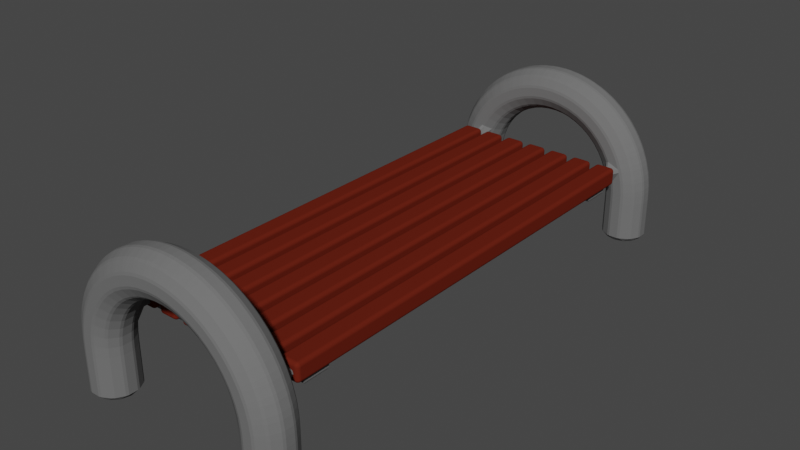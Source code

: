 # Source: Bench.blend  (saved by Blender 2.90.8; exported with 4.5.12 LTS)
import bpy
from mathutils import Matrix  # noqa: F401  (used for matrix-valued properties, if any)

bpy.ops.wm.read_factory_settings(use_empty=True)
scene = bpy.context.scene
scene.name = 'Scene'

# ---- collections
col_collection = bpy.data.collections.new('Collection'); scene.collection.children.link(col_collection)

# ---- materials (node trees are filled in below, after node groups)
mat_bench_body = bpy.data.materials.new('Bench_body')
mat_bench_body.use_transparent_shadow = False
mat_bench_body.diffuse_color = (0.1523, 0.1523, 0.1523, 1.0)
mat_bench_body.roughness = 0.3068
mat_bench_body.specular_intensity = 0.8602
mat_bench = bpy.data.materials.new('Bench')
mat_bench.use_transparent_shadow = False
mat_bench.diffuse_color = (0.1282, 0.01632, 0.007764, 1.0)

# ---- material node trees

# ---- world
world_world = bpy.data.worlds.new('World'); scene.world = world_world
world_world.use_nodes = True; world_world.node_tree.nodes.clear()
_N = world_world.node_tree.nodes; _L = world_world.node_tree.links
n0 = _N.new('ShaderNodeOutputWorld'); n0.name = 'World Output'; n0.location = (300, 300)
n1 = _N.new('ShaderNodeBackground'); n1.name = 'Background'; n1.location = (10, 300)
n1.inputs[0].default_value = (0.05088, 0.05088, 0.05088, 1.0)
_L.new(n1.outputs[0], n0.inputs[0])
n0.is_active_output = True
world_world.color = (0.05088, 0.05088, 0.05088)
world_world.use_sun_shadow = False
world_world.sun_shadow_jitter_overblur = 0.0

# ---- meshes
me_torus_001 = bpy.data.meshes.new('Torus.001')
me_torus_001.from_pydata([(1.25, 1.223e-07, 2.797), (1.217, 1.223e-07, 2.922), (1.125, 1.223e-07, 3.013), (1.0, 1.223e-07, 3.047), (0.875, 1.223e-07, 3.013), (0.7835, 1.223e-07, 2.922), (0.75, 1.223e-07, 2.797), (0.7835, 1.223e-07, 2.672), (0.875, 1.223e-07, 2.58), (1.0, 1.223e-07, 2.547), (1.125, 1.223e-07, 2.58), (1.217, 1.223e-07, 2.672), (1.239, 0.1632, 2.797), (1.206, 0.1588, 2.922), (1.115, 0.1468, 3.013), (0.9914, 0.1305, 3.047), (0.8675, 0.1142, 3.013), (0.7768, 0.1023, 2.922), (0.7436, 0.09789, 2.797), (0.7768, 0.1023, 2.672), (0.8675, 0.1142, 2.58), (0.9914, 0.1305, 2.547), (1.115, 0.1468, 2.58), (1.206, 0.1588, 2.672), (1.207, 0.3235, 2.797), (1.175, 0.3149, 2.922), (1.087, 0.2912, 3.013), (0.9659, 0.2588, 3.047), (0.8452, 0.2265, 3.013), (0.7568, 0.2028, 2.922), (0.7244, 0.1941, 2.797), (0.7568, 0.2028, 2.672), (0.8452, 0.2265, 2.58), (0.9659, 0.2588, 2.547), (1.087, 0.2912, 2.58), (1.175, 0.3149, 2.672), (1.155, 0.4784, 2.797), (1.124, 0.4655, 2.922), (1.039, 0.4305, 3.013), (0.9239, 0.3827, 3.047), (0.8084, 0.3348, 3.013), (0.7239, 0.2998, 2.922), (0.6929, 0.287, 2.797), (0.7239, 0.2998, 2.672), (0.8084, 0.3348, 2.58), (0.9239, 0.3827, 2.547), (1.039, 0.4305, 2.58), (1.124, 0.4655, 2.672), (1.083, 0.625, 2.797), (1.054, 0.6083, 2.922), (0.9743, 0.5625, 3.013), (0.866, 0.5, 3.047), (0.7578, 0.4375, 3.013), (0.6785, 0.3917, 2.922), (0.6495, 0.375, 2.797), (0.6785, 0.3917, 2.672), (0.7578, 0.4375, 2.58), (0.866, 0.5, 2.547), (0.9743, 0.5625, 2.58), (1.054, 0.6083, 2.672), (0.9917, 0.761, 2.797), (0.9651, 0.7406, 2.922), (0.8925, 0.6849, 3.013), (0.7934, 0.6088, 3.047), (0.6942, 0.5327, 3.013), (0.6216, 0.477, 2.922), (0.595, 0.4566, 2.797), (0.6216, 0.477, 2.672), (0.6942, 0.5327, 2.58), (0.7934, 0.6088, 2.547), (0.8925, 0.6849, 2.58), (0.9651, 0.7406, 2.672), (0.8839, 0.8839, 2.797), (0.8602, 0.8602, 2.922), (0.7955, 0.7955, 3.013), (0.7071, 0.7071, 3.047), (0.6187, 0.6187, 3.013), (0.554, 0.554, 2.922), (0.5303, 0.5303, 2.797), (0.554, 0.554, 2.672), (0.6187, 0.6187, 2.58), (0.7071, 0.7071, 2.547), (0.7955, 0.7955, 2.58), (0.8602, 0.8602, 2.672), (0.761, 0.9917, 2.797), (0.7406, 0.9651, 2.922), (0.6849, 0.8925, 3.013), (0.6088, 0.7934, 3.047), (0.5327, 0.6942, 3.013), (0.477, 0.6216, 2.922), (0.4566, 0.595, 2.797), (0.477, 0.6216, 2.672), (0.5327, 0.6942, 2.58), (0.6088, 0.7934, 2.547), (0.6849, 0.8925, 2.58), (0.7406, 0.9651, 2.672), (0.625, 1.083, 2.797), (0.6083, 1.054, 2.922), (0.5625, 0.9743, 3.013), (0.5, 0.866, 3.047), (0.4375, 0.7578, 3.013), (0.3917, 0.6785, 2.922), (0.375, 0.6495, 2.797), (0.3917, 0.6785, 2.672), (0.4375, 0.7578, 2.58), (0.5, 0.866, 2.547), (0.5625, 0.9743, 2.58), (0.6083, 1.054, 2.672), (0.4784, 1.155, 2.797), (0.4655, 1.124, 2.922), (0.4305, 1.039, 3.013), (0.3827, 0.9239, 3.047), (0.3348, 0.8084, 3.013), (0.2998, 0.7239, 2.922), (0.287, 0.6929, 2.797), (0.2998, 0.7239, 2.672), (0.3348, 0.8084, 2.58), (0.3827, 0.9239, 2.547), (0.4305, 1.039, 2.58), (0.4655, 1.124, 2.672), (0.3235, 1.207, 2.797), (0.3149, 1.175, 2.922), (0.2912, 1.087, 3.013), (0.2588, 0.9659, 3.047), (0.2265, 0.8452, 3.013), (0.2028, 0.7568, 2.922), (0.1941, 0.7244, 2.797), (0.2028, 0.7568, 2.672), (0.2265, 0.8452, 2.58), (0.2588, 0.9659, 2.547), (0.2912, 1.087, 2.58), (0.3149, 1.175, 2.672), (0.1632, 1.239, 2.797), (0.1588, 1.206, 2.922), (0.1468, 1.115, 3.013), (0.1305, 0.9914, 3.047), (0.1142, 0.8675, 3.013), (0.1023, 0.7768, 2.922), (0.09789, 0.7436, 2.797), (0.1023, 0.7768, 2.672), (0.1142, 0.8675, 2.58), (0.1305, 0.9914, 2.547), (0.1468, 1.115, 2.58), (0.1588, 1.206, 2.672), (9.437e-08, 1.25, 2.797), (9.184e-08, 1.217, 2.922), (8.494e-08, 1.125, 3.013), (7.55e-08, 1.0, 3.047), (6.606e-08, 0.875, 3.013), (5.915e-08, 0.7835, 2.922), (5.662e-08, 0.75, 2.797), (5.915e-08, 0.7835, 2.672), (6.606e-08, 0.875, 2.58), (7.55e-08, 1.0, 2.547), (8.494e-08, 1.125, 2.58), (9.184e-08, 1.217, 2.672), (-0.1632, 1.239, 2.797), (-0.1588, 1.206, 2.922), (-0.1468, 1.115, 3.013), (-0.1305, 0.9914, 3.047), (-0.1142, 0.8675, 3.013), (-0.1023, 0.7768, 2.922), (-0.09789, 0.7436, 2.797), (-0.1023, 0.7768, 2.672), (-0.1142, 0.8675, 2.58), (-0.1305, 0.9914, 2.547), (-0.1468, 1.115, 2.58), (-0.1588, 1.206, 2.672), (-0.3235, 1.207, 2.797), (-0.3149, 1.175, 2.922), (-0.2912, 1.087, 3.013), (-0.2588, 0.9659, 3.047), (-0.2265, 0.8452, 3.013), (-0.2028, 0.7568, 2.922), (-0.1941, 0.7244, 2.797), (-0.2028, 0.7568, 2.672), (-0.2265, 0.8452, 2.58), (-0.2588, 0.9659, 2.547), (-0.2912, 1.087, 2.58), (-0.3149, 1.175, 2.672), (-0.4784, 1.155, 2.797), (-0.4655, 1.124, 2.922), (-0.4305, 1.039, 3.013), (-0.3827, 0.9239, 3.047), (-0.3348, 0.8084, 3.013), (-0.2998, 0.7239, 2.922), (-0.287, 0.6929, 2.797), (-0.2998, 0.7239, 2.672), (-0.3348, 0.8084, 2.58), (-0.3827, 0.9239, 2.547), (-0.4305, 1.039, 2.58), (-0.4655, 1.124, 2.672), (-0.625, 1.083, 2.797), (-0.6083, 1.054, 2.922), (-0.5625, 0.9743, 3.013), (-0.5, 0.866, 3.047), (-0.4375, 0.7578, 3.013), (-0.3917, 0.6785, 2.922), (-0.375, 0.6495, 2.797), (-0.3917, 0.6785, 2.672), (-0.4375, 0.7578, 2.58), (-0.5, 0.866, 2.547), (-0.5625, 0.9743, 2.58), (-0.6083, 1.054, 2.672), (-0.761, 0.9917, 2.797), (-0.7406, 0.9651, 2.922), (-0.6849, 0.8925, 3.013), (-0.6088, 0.7934, 3.047), (-0.5327, 0.6942, 3.013), (-0.477, 0.6216, 2.922), (-0.4566, 0.595, 2.797), (-0.477, 0.6216, 2.672), (-0.5327, 0.6942, 2.58), (-0.6088, 0.7934, 2.547), (-0.6849, 0.8925, 2.58), (-0.7406, 0.9651, 2.672), (-0.8839, 0.8839, 2.797), (-0.8602, 0.8602, 2.922), (-0.7955, 0.7955, 3.013), (-0.7071, 0.7071, 3.047), (-0.6187, 0.6187, 3.013), (-0.554, 0.554, 2.922), (-0.5303, 0.5303, 2.797), (-0.554, 0.554, 2.672), (-0.6187, 0.6187, 2.58), (-0.7071, 0.7071, 2.547), (-0.7955, 0.7955, 2.58), (-0.8602, 0.8602, 2.672), (-0.9917, 0.761, 2.797), (-0.9651, 0.7406, 2.922), (-0.8925, 0.6849, 3.013), (-0.7934, 0.6088, 3.047), (-0.6942, 0.5327, 3.013), (-0.6216, 0.477, 2.922), (-0.595, 0.4566, 2.797), (-0.6216, 0.477, 2.672), (-0.6942, 0.5327, 2.58), (-0.7934, 0.6088, 2.547), (-0.8925, 0.6849, 2.58), (-0.9651, 0.7406, 2.672), (-1.083, 0.625, 2.797), (-1.054, 0.6083, 2.922), (-0.9743, 0.5625, 3.013), (-0.866, 0.5, 3.047), (-0.7578, 0.4375, 3.013), (-0.6785, 0.3917, 2.922), (-0.6495, 0.375, 2.797), (-0.6785, 0.3917, 2.672), (-0.7578, 0.4375, 2.58), (-0.866, 0.5, 2.547), (-0.9743, 0.5625, 2.58), (-1.054, 0.6083, 2.672), (-1.155, 0.4784, 2.797), (-1.124, 0.4655, 2.922), (-1.039, 0.4305, 3.013), (-0.9239, 0.3827, 3.047), (-0.8084, 0.3348, 3.013), (-0.7239, 0.2998, 2.922), (-0.6929, 0.287, 2.797), (-0.7239, 0.2998, 2.672), (-0.8084, 0.3348, 2.58), (-0.9239, 0.3827, 2.547), (-1.039, 0.4305, 2.58), (-1.124, 0.4655, 2.672), (-1.207, 0.3235, 2.797), (-1.175, 0.3149, 2.922), (-1.087, 0.2912, 3.013), (-0.9659, 0.2588, 3.047), (-0.8452, 0.2265, 3.013), (-0.7568, 0.2028, 2.922), (-0.7244, 0.1941, 2.797), (-0.7568, 0.2028, 2.672), (-0.8452, 0.2265, 2.58), (-0.9659, 0.2588, 2.547), (-1.087, 0.2912, 2.58), (-1.175, 0.3149, 2.672), (-1.239, 0.1632, 2.797), (-1.206, 0.1588, 2.922), (-1.115, 0.1468, 3.013), (-0.9914, 0.1305, 3.047), (-0.8675, 0.1142, 3.013), (-0.7768, 0.1023, 2.922), (-0.7436, 0.09789, 2.797), (-0.7768, 0.1023, 2.672), (-0.8675, 0.1142, 2.58), (-0.9914, 0.1305, 2.547), (-1.115, 0.1468, 2.58), (-1.206, 0.1588, 2.672), (-1.25, 2.315e-07, 2.797), (-1.217, 2.286e-07, 2.922), (-1.125, 2.206e-07, 3.013), (-1.0, 2.097e-07, 3.047), (-0.875, 1.988e-07, 3.013), (-0.7835, 1.908e-07, 2.922), (-0.75, 1.878e-07, 2.797), (-0.7835, 1.908e-07, 2.672), (-0.875, 1.988e-07, 2.58), (-1.0, 2.097e-07, 2.547), (-1.125, 2.206e-07, 2.58), (-1.217, 2.286e-07, 2.672), (-0.9659, 0.2588, -0.2015), (-0.8452, 0.2265, -0.168), (-0.9239, 0.3827, -0.2015), (-0.8084, 0.3348, -0.168), (0.9239, 0.3827, -0.2015), (0.8084, 0.3348, -0.168), (0.9659, 0.2588, -0.2015), (0.8452, 0.2265, -0.168), (-1.217, -0.5226, 2.672), (-1.125, -0.5226, 2.58), (-1.0, -0.5226, 2.547), (-0.875, -0.5226, 2.58), (-0.7835, -0.5226, 2.672), (-0.75, -0.5226, 2.797), (-0.7835, -0.5226, 2.922), (-0.875, -0.5226, 3.013), (-1.0, -0.5226, 3.047), (-1.125, -0.5226, 3.013), (-1.217, -0.5226, 2.922), (-1.25, -0.5226, 2.797), (1.217, -0.5226, 2.672), (1.125, -0.5226, 2.58), (1.0, -0.5226, 2.547), (0.875, -0.5226, 2.58), (0.7835, -0.5226, 2.672), (0.75, -0.5226, 2.797), (0.7835, -0.5226, 2.922), (0.875, -0.5226, 3.013), (1.0, -0.5226, 3.047), (1.125, -0.5226, 3.013), (1.217, -0.5226, 2.922), (1.25, -0.5226, 2.797)], [], [(0, 12, 13, 1), (1, 13, 14, 2), (2, 14, 15, 3), (3, 15, 16, 4), (4, 16, 17, 5), (5, 17, 18, 6), (6, 18, 19, 7), (7, 19, 20, 8), (8, 20, 21, 9), (9, 21, 22, 10), (10, 22, 23, 11), (11, 23, 12, 0), (12, 24, 25, 13), (13, 25, 26, 14), (14, 26, 27, 15), (15, 27, 28, 16), (16, 28, 29, 17), (17, 29, 30, 18), (18, 30, 31, 19), (19, 31, 32, 20), (20, 32, 33, 21), (21, 33, 34, 22), (22, 34, 35, 23), (23, 35, 24, 12), (24, 36, 37, 25), (25, 37, 38, 26), (26, 38, 39, 27), (27, 39, 40, 28), (28, 40, 41, 29), (29, 41, 42, 30), (30, 42, 43, 31), (31, 43, 44, 32), (260, 272, 301, 303), (33, 45, 46, 34), (34, 46, 47, 35), (35, 47, 36, 24), (36, 48, 49, 37), (37, 49, 50, 38), (38, 50, 51, 39), (39, 51, 52, 40), (40, 52, 53, 41), (41, 53, 54, 42), (42, 54, 55, 43), (43, 55, 56, 44), (44, 56, 57, 45), (45, 57, 58, 46), (46, 58, 59, 47), (47, 59, 48, 36), (48, 60, 61, 49), (49, 61, 62, 50), (50, 62, 63, 51), (51, 63, 64, 52), (52, 64, 65, 53), (53, 65, 66, 54), (54, 66, 67, 55), (55, 67, 68, 56), (56, 68, 69, 57), (57, 69, 70, 58), (58, 70, 71, 59), (59, 71, 60, 48), (60, 72, 73, 61), (61, 73, 74, 62), (62, 74, 75, 63), (63, 75, 76, 64), (64, 76, 77, 65), (65, 77, 78, 66), (66, 78, 79, 67), (67, 79, 80, 68), (68, 80, 81, 69), (69, 81, 82, 70), (70, 82, 83, 71), (71, 83, 72, 60), (72, 84, 85, 73), (73, 85, 86, 74), (74, 86, 87, 75), (75, 87, 88, 76), (76, 88, 89, 77), (77, 89, 90, 78), (78, 90, 91, 79), (79, 91, 92, 80), (80, 92, 93, 81), (81, 93, 94, 82), (82, 94, 95, 83), (83, 95, 84, 72), (84, 96, 97, 85), (85, 97, 98, 86), (86, 98, 99, 87), (87, 99, 100, 88), (88, 100, 101, 89), (89, 101, 102, 90), (90, 102, 103, 91), (91, 103, 104, 92), (92, 104, 105, 93), (93, 105, 106, 94), (94, 106, 107, 95), (95, 107, 96, 84), (96, 108, 109, 97), (97, 109, 110, 98), (98, 110, 111, 99), (99, 111, 112, 100), (100, 112, 113, 101), (101, 113, 114, 102), (102, 114, 115, 103), (103, 115, 116, 104), (104, 116, 117, 105), (105, 117, 118, 106), (106, 118, 119, 107), (107, 119, 108, 96), (108, 120, 121, 109), (109, 121, 122, 110), (110, 122, 123, 111), (111, 123, 124, 112), (112, 124, 125, 113), (113, 125, 126, 114), (114, 126, 127, 115), (115, 127, 128, 116), (116, 128, 129, 117), (117, 129, 130, 118), (118, 130, 131, 119), (119, 131, 120, 108), (120, 132, 133, 121), (121, 133, 134, 122), (122, 134, 135, 123), (123, 135, 136, 124), (124, 136, 137, 125), (125, 137, 138, 126), (126, 138, 139, 127), (127, 139, 140, 128), (128, 140, 141, 129), (129, 141, 142, 130), (130, 142, 143, 131), (131, 143, 132, 120), (132, 144, 145, 133), (133, 145, 146, 134), (134, 146, 147, 135), (135, 147, 148, 136), (136, 148, 149, 137), (137, 149, 150, 138), (138, 150, 151, 139), (139, 151, 152, 140), (140, 152, 153, 141), (141, 153, 154, 142), (142, 154, 155, 143), (143, 155, 144, 132), (144, 156, 157, 145), (145, 157, 158, 146), (146, 158, 159, 147), (147, 159, 160, 148), (148, 160, 161, 149), (149, 161, 162, 150), (150, 162, 163, 151), (151, 163, 164, 152), (152, 164, 165, 153), (153, 165, 166, 154), (154, 166, 167, 155), (155, 167, 156, 144), (156, 168, 169, 157), (157, 169, 170, 158), (158, 170, 171, 159), (159, 171, 172, 160), (160, 172, 173, 161), (161, 173, 174, 162), (162, 174, 175, 163), (163, 175, 176, 164), (164, 176, 177, 165), (165, 177, 178, 166), (166, 178, 179, 167), (167, 179, 168, 156), (168, 180, 181, 169), (169, 181, 182, 170), (170, 182, 183, 171), (171, 183, 184, 172), (172, 184, 185, 173), (173, 185, 186, 174), (174, 186, 187, 175), (175, 187, 188, 176), (176, 188, 189, 177), (177, 189, 190, 178), (178, 190, 191, 179), (179, 191, 180, 168), (180, 192, 193, 181), (181, 193, 194, 182), (182, 194, 195, 183), (183, 195, 196, 184), (184, 196, 197, 185), (185, 197, 198, 186), (186, 198, 199, 187), (187, 199, 200, 188), (188, 200, 201, 189), (189, 201, 202, 190), (190, 202, 203, 191), (191, 203, 192, 180), (192, 204, 205, 193), (193, 205, 206, 194), (194, 206, 207, 195), (195, 207, 208, 196), (196, 208, 209, 197), (197, 209, 210, 198), (198, 210, 211, 199), (199, 211, 212, 200), (200, 212, 213, 201), (201, 213, 214, 202), (202, 214, 215, 203), (203, 215, 204, 192), (204, 216, 217, 205), (205, 217, 218, 206), (206, 218, 219, 207), (207, 219, 220, 208), (208, 220, 221, 209), (209, 221, 222, 210), (210, 222, 223, 211), (211, 223, 224, 212), (212, 224, 225, 213), (213, 225, 226, 214), (214, 226, 227, 215), (215, 227, 216, 204), (216, 228, 229, 217), (217, 229, 230, 218), (218, 230, 231, 219), (219, 231, 232, 220), (220, 232, 233, 221), (221, 233, 234, 222), (222, 234, 235, 223), (223, 235, 236, 224), (224, 236, 237, 225), (225, 237, 238, 226), (226, 238, 239, 227), (227, 239, 228, 216), (228, 240, 241, 229), (229, 241, 242, 230), (230, 242, 243, 231), (231, 243, 244, 232), (232, 244, 245, 233), (233, 245, 246, 234), (234, 246, 247, 235), (235, 247, 248, 236), (236, 248, 249, 237), (237, 249, 250, 238), (238, 250, 251, 239), (239, 251, 240, 228), (240, 252, 253, 241), (241, 253, 254, 242), (242, 254, 255, 243), (243, 255, 256, 244), (244, 256, 257, 245), (245, 257, 258, 246), (246, 258, 259, 247), (247, 259, 260, 248), (248, 260, 261, 249), (249, 261, 262, 250), (250, 262, 263, 251), (251, 263, 252, 240), (252, 264, 265, 253), (253, 265, 266, 254), (254, 266, 267, 255), (255, 267, 268, 256), (256, 268, 269, 257), (257, 269, 270, 258), (258, 270, 271, 259), (259, 271, 272, 260), (273, 261, 302, 300), (261, 273, 274, 262), (262, 274, 275, 263), (263, 275, 264, 252), (264, 276, 277, 265), (265, 277, 278, 266), (266, 278, 279, 267), (267, 279, 280, 268), (268, 280, 281, 269), (269, 281, 282, 270), (270, 282, 283, 271), (271, 283, 284, 272), (272, 284, 285, 273), (273, 285, 286, 274), (274, 286, 287, 275), (275, 287, 276, 264), (276, 288, 289, 277), (277, 289, 290, 278), (278, 290, 291, 279), (279, 291, 292, 280), (280, 292, 293, 281), (281, 293, 294, 282), (282, 294, 295, 283), (283, 295, 296, 284), (284, 296, 297, 285), (285, 297, 298, 286), (286, 298, 299, 287), (287, 299, 288, 276), (32, 44, 305, 307), (45, 33, 306, 304), (261, 260, 303, 302), (272, 273, 300, 301), (33, 32, 307, 306), (44, 45, 304, 305), (303, 301, 300, 302), (307, 305, 304, 306), (3, 4, 327, 328), (289, 288, 319, 318), (288, 299, 308, 319), (296, 295, 312, 311), (10, 11, 320, 321), (5, 6, 325, 326), (292, 291, 316, 315), (299, 298, 309, 308), (0, 1, 330, 331), (7, 8, 323, 324), (295, 294, 313, 312), (2, 3, 328, 329), (291, 290, 317, 316), (9, 10, 321, 322), (298, 297, 310, 309), (4, 5, 326, 327), (294, 293, 314, 313), (290, 289, 318, 317), (11, 0, 331, 320), (6, 7, 324, 325), (1, 2, 329, 330), (297, 296, 311, 310), (331, 330, 329, 328, 327, 326, 325, 324, 323, 322, 321, 320), (319, 308, 309, 310, 311, 312, 313, 314, 315, 316, 317, 318), (293, 292, 315, 314), (8, 9, 322, 323)])
_uv = me_torus_001.uv_layers.new(name='UVMap')
_uv.uv.foreach_set('vector', [0.5, 0.5, 0.5208, 0.5, 0.5208, 0.5833, 0.5, 0.5833, 0.5, 0.5833, 0.5208, 0.5833, 0.5208, 0.6667, 0.5, 0.6667, 0.5, 0.6667, 0.5208, 0.6667, 0.5208, 0.75, 0.5, 0.75, 0.5, 0.75, 0.5208, 0.75, 0.5208, 0.8333, 0.5, 0.8333, 0.5, 0.8333, 0.5208, 0.8333, 0.5208, 0.9167, 0.5, 0.9167, 0.5, 0.9167, 0.5208, 0.9167, 0.5208, 1.0, 0.5, 1.0, 0.5, 2.22e-16, 0.5208, 2.22e-16, 0.5208, 0.08333, 0.5, 0.08333, 0.5, 0.08333, 0.5208, 0.08333, 0.5208, 0.1667, 0.5, 0.1667, 0.5, 0.1667, 0.5208, 0.1667, 0.5208, 0.25, 0.5, 0.25, 0.5, 0.25, 0.5208, 0.25, 0.5208, 0.3333, 0.5, 0.3333, 0.5, 0.3333, 0.5208, 0.3333, 0.5208, 0.4167, 0.5, 0.4167, 0.5, 0.4167, 0.5208, 0.4167, 0.5208, 0.5, 0.5, 0.5, 0.5208, 0.5, 0.5417, 0.5, 0.5417, 0.5833, 0.5208, 0.5833, 0.5208, 0.5833, 0.5417, 0.5833, 0.5417, 0.6667, 0.5208, 0.6667, 0.5208, 0.6667, 0.5417, 0.6667, 0.5417, 0.75, 0.5208, 0.75, 0.5208, 0.75, 0.5417, 0.75, 0.5417, 0.8333, 0.5208, 0.8333, 0.5208, 0.8333, 0.5417, 0.8333, 0.5417, 0.9167, 0.5208, 0.9167, 0.5208, 0.9167, 0.5417, 0.9167, 0.5417, 1.0, 0.5208, 1.0, 0.5208, 2.22e-16, 0.5417, 2.22e-16, 0.5417, 0.08333, 0.5208, 0.08333, 0.5208, 0.08333, 0.5417, 0.08333, 0.5417, 0.1667, 0.5208, 0.1667, 0.5208, 0.1667, 0.5417, 0.1667, 0.5417, 0.25, 0.5208, 0.25, 0.5208, 0.25, 0.5417, 0.25, 0.5417, 0.3333, 0.5208, 0.3333, 0.5208, 0.3333, 0.5417, 0.3333, 0.5417, 0.4167, 0.5208, 0.4167, 0.5208, 0.4167, 0.5417, 0.4167, 0.5417, 0.5, 0.5208, 0.5, 0.5417, 0.5, 0.5625, 0.5, 0.5625, 0.5833, 0.5417, 0.5833, 0.5417, 0.5833, 0.5625, 0.5833, 0.5625, 0.6667, 0.5417, 0.6667, 0.5417, 0.6667, 0.5625, 0.6667, 0.5625, 0.75, 0.5417, 0.75, 0.5417, 0.75, 0.5625, 0.75, 0.5625, 0.8333, 0.5417, 0.8333, 0.5417, 0.8333, 0.5625, 0.8333, 0.5625, 0.9167, 0.5417, 0.9167, 0.5417, 0.9167, 0.5625, 0.9167, 0.5625, 1.0, 0.5417, 1.0, 0.5417, 2.22e-16, 0.5625, 2.22e-16, 0.5625, 0.08333, 0.5417, 0.08333, 0.5417, 0.08333, 0.5625, 0.08333, 0.5625, 0.1667, 0.5417, 0.1667, 0.9375, 0.1667, 0.9583, 0.1667, 0.9583, 0.1667, 0.9375, 0.1667, 0.5417, 0.25, 0.5625, 0.25, 0.5625, 0.3333, 0.5417, 0.3333, 0.5417, 0.3333, 0.5625, 0.3333, 0.5625, 0.4167, 0.5417, 0.4167, 0.5417, 0.4167, 0.5625, 0.4167, 0.5625, 0.5, 0.5417, 0.5, 0.5625, 0.5, 0.5833, 0.5, 0.5833, 0.5833, 0.5625, 0.5833, 0.5625, 0.5833, 0.5833, 0.5833, 0.5833, 0.6667, 0.5625, 0.6667, 0.5625, 0.6667, 0.5833, 0.6667, 0.5833, 0.75, 0.5625, 0.75, 0.5625, 0.75, 0.5833, 0.75, 0.5833, 0.8333, 0.5625, 0.8333, 0.5625, 0.8333, 0.5833, 0.8333, 0.5833, 0.9167, 0.5625, 0.9167, 0.5625, 0.9167, 0.5833, 0.9167, 0.5833, 1.0, 0.5625, 1.0, 0.5625, 2.22e-16, 0.5833, 2.22e-16, 0.5833, 0.08333, 0.5625, 0.08333, 0.5625, 0.08333, 0.5833, 0.08333, 0.5833, 0.1667, 0.5625, 0.1667, 0.5625, 0.1667, 0.5833, 0.1667, 0.5833, 0.25, 0.5625, 0.25, 0.5625, 0.25, 0.5833, 0.25, 0.5833, 0.3333, 0.5625, 0.3333, 0.5625, 0.3333, 0.5833, 0.3333, 0.5833, 0.4167, 0.5625, 0.4167, 0.5625, 0.4167, 0.5833, 0.4167, 0.5833, 0.5, 0.5625, 0.5, 0.5833, 0.5, 0.6042, 0.5, 0.6042, 0.5833, 0.5833, 0.5833, 0.5833, 0.5833, 0.6042, 0.5833, 0.6042, 0.6667, 0.5833, 0.6667, 0.5833, 0.6667, 0.6042, 0.6667, 0.6042, 0.75, 0.5833, 0.75, 0.5833, 0.75, 0.6042, 0.75, 0.6042, 0.8333, 0.5833, 0.8333, 0.5833, 0.8333, 0.6042, 0.8333, 0.6042, 0.9167, 0.5833, 0.9167, 0.5833, 0.9167, 0.6042, 0.9167, 0.6042, 1.0, 0.5833, 1.0, 0.5833, 2.22e-16, 0.6042, 2.22e-16, 0.6042, 0.08333, 0.5833, 0.08333, 0.5833, 0.08333, 0.6042, 0.08333, 0.6042, 0.1667, 0.5833, 0.1667, 0.5833, 0.1667, 0.6042, 0.1667, 0.6042, 0.25, 0.5833, 0.25, 0.5833, 0.25, 0.6042, 0.25, 0.6042, 0.3333, 0.5833, 0.3333, 0.5833, 0.3333, 0.6042, 0.3333, 0.6042, 0.4167, 0.5833, 0.4167, 0.5833, 0.4167, 0.6042, 0.4167, 0.6042, 0.5, 0.5833, 0.5, 0.6042, 0.5, 0.625, 0.5, 0.625, 0.5833, 0.6042, 0.5833, 0.6042, 0.5833, 0.625, 0.5833, 0.625, 0.6667, 0.6042, 0.6667, 0.6042, 0.6667, 0.625, 0.6667, 0.625, 0.75, 0.6042, 0.75, 0.6042, 0.75, 0.625, 0.75, 0.625, 0.8333, 0.6042, 0.8333, 0.6042, 0.8333, 0.625, 0.8333, 0.625, 0.9167, 0.6042, 0.9167, 0.6042, 0.9167, 0.625, 0.9167, 0.625, 1.0, 0.6042, 1.0, 0.6042, 2.22e-16, 0.625, 2.22e-16, 0.625, 0.08333, 0.6042, 0.08333, 0.6042, 0.08333, 0.625, 0.08333, 0.625, 0.1667, 0.6042, 0.1667, 0.6042, 0.1667, 0.625, 0.1667, 0.625, 0.25, 0.6042, 0.25, 0.6042, 0.25, 0.625, 0.25, 0.625, 0.3333, 0.6042, 0.3333, 0.6042, 0.3333, 0.625, 0.3333, 0.625, 0.4167, 0.6042, 0.4167, 0.6042, 0.4167, 0.625, 0.4167, 0.625, 0.5, 0.6042, 0.5, 0.625, 0.5, 0.6458, 0.5, 0.6458, 0.5833, 0.625, 0.5833, 0.625, 0.5833, 0.6458, 0.5833, 0.6458, 0.6667, 0.625, 0.6667, 0.625, 0.6667, 0.6458, 0.6667, 0.6458, 0.75, 0.625, 0.75, 0.625, 0.75, 0.6458, 0.75, 0.6458, 0.8333, 0.625, 0.8333, 0.625, 0.8333, 0.6458, 0.8333, 0.6458, 0.9167, 0.625, 0.9167, 0.625, 0.9167, 0.6458, 0.9167, 0.6458, 1.0, 0.625, 1.0, 0.625, 2.22e-16, 0.6458, 2.22e-16, 0.6458, 0.08333, 0.625, 0.08333, 0.625, 0.08333, 0.6458, 0.08333, 0.6458, 0.1667, 0.625, 0.1667, 0.625, 0.1667, 0.6458, 0.1667, 0.6458, 0.25, 0.625, 0.25, 0.625, 0.25, 0.6458, 0.25, 0.6458, 0.3333, 0.625, 0.3333, 0.625, 0.3333, 0.6458, 0.3333, 0.6458, 0.4167, 0.625, 0.4167, 0.625, 0.4167, 0.6458, 0.4167, 0.6458, 0.5, 0.625, 0.5, 0.6458, 0.5, 0.6667, 0.5, 0.6667, 0.5833, 0.6458, 0.5833, 0.6458, 0.5833, 0.6667, 0.5833, 0.6667, 0.6667, 0.6458, 0.6667, 0.6458, 0.6667, 0.6667, 0.6667, 0.6667, 0.75, 0.6458, 0.75, 0.6458, 0.75, 0.6667, 0.75, 0.6667, 0.8333, 0.6458, 0.8333, 0.6458, 0.8333, 0.6667, 0.8333, 0.6667, 0.9167, 0.6458, 0.9167, 0.6458, 0.9167, 0.6667, 0.9167, 0.6667, 1.0, 0.6458, 1.0, 0.6458, 2.22e-16, 0.6667, 2.22e-16, 0.6667, 0.08333, 0.6458, 0.08333, 0.6458, 0.08333, 0.6667, 0.08333, 0.6667, 0.1667, 0.6458, 0.1667, 0.6458, 0.1667, 0.6667, 0.1667, 0.6667, 0.25, 0.6458, 0.25, 0.6458, 0.25, 0.6667, 0.25, 0.6667, 0.3333, 0.6458, 0.3333, 0.6458, 0.3333, 0.6667, 0.3333, 0.6667, 0.4167, 0.6458, 0.4167, 0.6458, 0.4167, 0.6667, 0.4167, 0.6667, 0.5, 0.6458, 0.5, 0.6667, 0.5, 0.6875, 0.5, 0.6875, 0.5833, 0.6667, 0.5833, 0.6667, 0.5833, 0.6875, 0.5833, 0.6875, 0.6667, 0.6667, 0.6667, 0.6667, 0.6667, 0.6875, 0.6667, 0.6875, 0.75, 0.6667, 0.75, 0.6667, 0.75, 0.6875, 0.75, 0.6875, 0.8333, 0.6667, 0.8333, 0.6667, 0.8333, 0.6875, 0.8333, 0.6875, 0.9167, 0.6667, 0.9167, 0.6667, 0.9167, 0.6875, 0.9167, 0.6875, 1.0, 0.6667, 1.0, 0.6667, 2.22e-16, 0.6875, 2.22e-16, 0.6875, 0.08333, 0.6667, 0.08333, 0.6667, 0.08333, 0.6875, 0.08333, 0.6875, 0.1667, 0.6667, 0.1667, 0.6667, 0.1667, 0.6875, 0.1667, 0.6875, 0.25, 0.6667, 0.25, 0.6667, 0.25, 0.6875, 0.25, 0.6875, 0.3333, 0.6667, 0.3333, 0.6667, 0.3333, 0.6875, 0.3333, 0.6875, 0.4167, 0.6667, 0.4167, 0.6667, 0.4167, 0.6875, 0.4167, 0.6875, 0.5, 0.6667, 0.5, 0.6875, 0.5, 0.7083, 0.5, 0.7083, 0.5833, 0.6875, 0.5833, 0.6875, 0.5833, 0.7083, 0.5833, 0.7083, 0.6667, 0.6875, 0.6667, 0.6875, 0.6667, 0.7083, 0.6667, 0.7083, 0.75, 0.6875, 0.75, 0.6875, 0.75, 0.7083, 0.75, 0.7083, 0.8333, 0.6875, 0.8333, 0.6875, 0.8333, 0.7083, 0.8333, 0.7083, 0.9167, 0.6875, 0.9167, 0.6875, 0.9167, 0.7083, 0.9167, 0.7083, 1.0, 0.6875, 1.0, 0.6875, 2.22e-16, 0.7083, 2.22e-16, 0.7083, 0.08333, 0.6875, 0.08333, 0.6875, 0.08333, 0.7083, 0.08333, 0.7083, 0.1667, 0.6875, 0.1667, 0.6875, 0.1667, 0.7083, 0.1667, 0.7083, 0.25, 0.6875, 0.25, 0.6875, 0.25, 0.7083, 0.25, 0.7083, 0.3333, 0.6875, 0.3333, 0.6875, 0.3333, 0.7083, 0.3333, 0.7083, 0.4167, 0.6875, 0.4167, 0.6875, 0.4167, 0.7083, 0.4167, 0.7083, 0.5, 0.6875, 0.5, 0.7083, 0.5, 0.7292, 0.5, 0.7292, 0.5833, 0.7083, 0.5833, 0.7083, 0.5833, 0.7292, 0.5833, 0.7292, 0.6667, 0.7083, 0.6667, 0.7083, 0.6667, 0.7292, 0.6667, 0.7292, 0.75, 0.7083, 0.75, 0.7083, 0.75, 0.7292, 0.75, 0.7292, 0.8333, 0.7083, 0.8333, 0.7083, 0.8333, 0.7292, 0.8333, 0.7292, 0.9167, 0.7083, 0.9167, 0.7083, 0.9167, 0.7292, 0.9167, 0.7292, 1.0, 0.7083, 1.0, 0.7083, 2.22e-16, 0.7292, 2.22e-16, 0.7292, 0.08333, 0.7083, 0.08333, 0.7083, 0.08333, 0.7292, 0.08333, 0.7292, 0.1667, 0.7083, 0.1667, 0.7083, 0.1667, 0.7292, 0.1667, 0.7292, 0.25, 0.7083, 0.25, 0.7083, 0.25, 0.7292, 0.25, 0.7292, 0.3333, 0.7083, 0.3333, 0.7083, 0.3333, 0.7292, 0.3333, 0.7292, 0.4167, 0.7083, 0.4167, 0.7083, 0.4167, 0.7292, 0.4167, 0.7292, 0.5, 0.7083, 0.5, 0.7292, 0.5, 0.75, 0.5, 0.75, 0.5833, 0.7292, 0.5833, 0.7292, 0.5833, 0.75, 0.5833, 0.75, 0.6667, 0.7292, 0.6667, 0.7292, 0.6667, 0.75, 0.6667, 0.75, 0.75, 0.7292, 0.75, 0.7292, 0.75, 0.75, 0.75, 0.75, 0.8333, 0.7292, 0.8333, 0.7292, 0.8333, 0.75, 0.8333, 0.75, 0.9167, 0.7292, 0.9167, 0.7292, 0.9167, 0.75, 0.9167, 0.75, 1.0, 0.7292, 1.0, 0.7292, 2.22e-16, 0.75, 2.22e-16, 0.75, 0.08333, 0.7292, 0.08333, 0.7292, 0.08333, 0.75, 0.08333, 0.75, 0.1667, 0.7292, 0.1667, 0.7292, 0.1667, 0.75, 0.1667, 0.75, 0.25, 0.7292, 0.25, 0.7292, 0.25, 0.75, 0.25, 0.75, 0.3333, 0.7292, 0.3333, 0.7292, 0.3333, 0.75, 0.3333, 0.75, 0.4167, 0.7292, 0.4167, 0.7292, 0.4167, 0.75, 0.4167, 0.75, 0.5, 0.7292, 0.5, 0.75, 0.5, 0.7708, 0.5, 0.7708, 0.5833, 0.75, 0.5833, 0.75, 0.5833, 0.7708, 0.5833, 0.7708, 0.6667, 0.75, 0.6667, 0.75, 0.6667, 0.7708, 0.6667, 0.7708, 0.75, 0.75, 0.75, 0.75, 0.75, 0.7708, 0.75, 0.7708, 0.8333, 0.75, 0.8333, 0.75, 0.8333, 0.7708, 0.8333, 0.7708, 0.9167, 0.75, 0.9167, 0.75, 0.9167, 0.7708, 0.9167, 0.7708, 1.0, 0.75, 1.0, 0.75, 2.22e-16, 0.7708, 2.22e-16, 0.7708, 0.08333, 0.75, 0.08333, 0.75, 0.08333, 0.7708, 0.08333, 0.7708, 0.1667, 0.75, 0.1667, 0.75, 0.1667, 0.7708, 0.1667, 0.7708, 0.25, 0.75, 0.25, 0.75, 0.25, 0.7708, 0.25, 0.7708, 0.3333, 0.75, 0.3333, 0.75, 0.3333, 0.7708, 0.3333, 0.7708, 0.4167, 0.75, 0.4167, 0.75, 0.4167, 0.7708, 0.4167, 0.7708, 0.5, 0.75, 0.5, 0.7708, 0.5, 0.7917, 0.5, 0.7917, 0.5833, 0.7708, 0.5833, 0.7708, 0.5833, 0.7917, 0.5833, 0.7917, 0.6667, 0.7708, 0.6667, 0.7708, 0.6667, 0.7917, 0.6667, 0.7917, 0.75, 0.7708, 0.75, 0.7708, 0.75, 0.7917, 0.75, 0.7917, 0.8333, 0.7708, 0.8333, 0.7708, 0.8333, 0.7917, 0.8333, 0.7917, 0.9167, 0.7708, 0.9167, 0.7708, 0.9167, 0.7917, 0.9167, 0.7917, 1.0, 0.7708, 1.0, 0.7708, 2.22e-16, 0.7917, 2.22e-16, 0.7917, 0.08333, 0.7708, 0.08333, 0.7708, 0.08333, 0.7917, 0.08333, 0.7917, 0.1667, 0.7708, 0.1667, 0.7708, 0.1667, 0.7917, 0.1667, 0.7917, 0.25, 0.7708, 0.25, 0.7708, 0.25, 0.7917, 0.25, 0.7917, 0.3333, 0.7708, 0.3333, 0.7708, 0.3333, 0.7917, 0.3333, 0.7917, 0.4167, 0.7708, 0.4167, 0.7708, 0.4167, 0.7917, 0.4167, 0.7917, 0.5, 0.7708, 0.5, 0.7917, 0.5, 0.8125, 0.5, 0.8125, 0.5833, 0.7917, 0.5833, 0.7917, 0.5833, 0.8125, 0.5833, 0.8125, 0.6667, 0.7917, 0.6667, 0.7917, 0.6667, 0.8125, 0.6667, 0.8125, 0.75, 0.7917, 0.75, 0.7917, 0.75, 0.8125, 0.75, 0.8125, 0.8333, 0.7917, 0.8333, 0.7917, 0.8333, 0.8125, 0.8333, 0.8125, 0.9167, 0.7917, 0.9167, 0.7917, 0.9167, 0.8125, 0.9167, 0.8125, 1.0, 0.7917, 1.0, 0.7917, 2.22e-16, 0.8125, 2.22e-16, 0.8125, 0.08333, 0.7917, 0.08333, 0.7917, 0.08333, 0.8125, 0.08333, 0.8125, 0.1667, 0.7917, 0.1667, 0.7917, 0.1667, 0.8125, 0.1667, 0.8125, 0.25, 0.7917, 0.25, 0.7917, 0.25, 0.8125, 0.25, 0.8125, 0.3333, 0.7917, 0.3333, 0.7917, 0.3333, 0.8125, 0.3333, 0.8125, 0.4167, 0.7917, 0.4167, 0.7917, 0.4167, 0.8125, 0.4167, 0.8125, 0.5, 0.7917, 0.5, 0.8125, 0.5, 0.8333, 0.5, 0.8333, 0.5833, 0.8125, 0.5833, 0.8125, 0.5833, 0.8333, 0.5833, 0.8333, 0.6667, 0.8125, 0.6667, 0.8125, 0.6667, 0.8333, 0.6667, 0.8333, 0.75, 0.8125, 0.75, 0.8125, 0.75, 0.8333, 0.75, 0.8333, 0.8333, 0.8125, 0.8333, 0.8125, 0.8333, 0.8333, 0.8333, 0.8333, 0.9167, 0.8125, 0.9167, 0.8125, 0.9167, 0.8333, 0.9167, 0.8333, 1.0, 0.8125, 1.0, 0.8125, 2.22e-16, 0.8333, 2.22e-16, 0.8333, 0.08333, 0.8125, 0.08333, 0.8125, 0.08333, 0.8333, 0.08333, 0.8333, 0.1667, 0.8125, 0.1667, 0.8125, 0.1667, 0.8333, 0.1667, 0.8333, 0.25, 0.8125, 0.25, 0.8125, 0.25, 0.8333, 0.25, 0.8333, 0.3333, 0.8125, 0.3333, 0.8125, 0.3333, 0.8333, 0.3333, 0.8333, 0.4167, 0.8125, 0.4167, 0.8125, 0.4167, 0.8333, 0.4167, 0.8333, 0.5, 0.8125, 0.5, 0.8333, 0.5, 0.8542, 0.5, 0.8542, 0.5833, 0.8333, 0.5833, 0.8333, 0.5833, 0.8542, 0.5833, 0.8542, 0.6667, 0.8333, 0.6667, 0.8333, 0.6667, 0.8542, 0.6667, 0.8542, 0.75, 0.8333, 0.75, 0.8333, 0.75, 0.8542, 0.75, 0.8542, 0.8333, 0.8333, 0.8333, 0.8333, 0.8333, 0.8542, 0.8333, 0.8542, 0.9167, 0.8333, 0.9167, 0.8333, 0.9167, 0.8542, 0.9167, 0.8542, 1.0, 0.8333, 1.0, 0.8333, 2.22e-16, 0.8542, 2.22e-16, 0.8542, 0.08333, 0.8333, 0.08333, 0.8333, 0.08333, 0.8542, 0.08333, 0.8542, 0.1667, 0.8333, 0.1667, 0.8333, 0.1667, 0.8542, 0.1667, 0.8542, 0.25, 0.8333, 0.25, 0.8333, 0.25, 0.8542, 0.25, 0.8542, 0.3333, 0.8333, 0.3333, 0.8333, 0.3333, 0.8542, 0.3333, 0.8542, 0.4167, 0.8333, 0.4167, 0.8333, 0.4167, 0.8542, 0.4167, 0.8542, 0.5, 0.8333, 0.5, 0.8542, 0.5, 0.875, 0.5, 0.875, 0.5833, 0.8542, 0.5833, 0.8542, 0.5833, 0.875, 0.5833, 0.875, 0.6667, 0.8542, 0.6667, 0.8542, 0.6667, 0.875, 0.6667, 0.875, 0.75, 0.8542, 0.75, 0.8542, 0.75, 0.875, 0.75, 0.875, 0.8333, 0.8542, 0.8333, 0.8542, 0.8333, 0.875, 0.8333, 0.875, 0.9167, 0.8542, 0.9167, 0.8542, 0.9167, 0.875, 0.9167, 0.875, 1.0, 0.8542, 1.0, 0.8542, 2.22e-16, 0.875, 2.22e-16, 0.875, 0.08333, 0.8542, 0.08333, 0.8542, 0.08333, 0.875, 0.08333, 0.875, 0.1667, 0.8542, 0.1667, 0.8542, 0.1667, 0.875, 0.1667, 0.875, 0.25, 0.8542, 0.25, 0.8542, 0.25, 0.875, 0.25, 0.875, 0.3333, 0.8542, 0.3333, 0.8542, 0.3333, 0.875, 0.3333, 0.875, 0.4167, 0.8542, 0.4167, 0.8542, 0.4167, 0.875, 0.4167, 0.875, 0.5, 0.8542, 0.5, 0.875, 0.5, 0.8958, 0.5, 0.8958, 0.5833, 0.875, 0.5833, 0.875, 0.5833, 0.8958, 0.5833, 0.8958, 0.6667, 0.875, 0.6667, 0.875, 0.6667, 0.8958, 0.6667, 0.8958, 0.75, 0.875, 0.75, 0.875, 0.75, 0.8958, 0.75, 0.8958, 0.8333, 0.875, 0.8333, 0.875, 0.8333, 0.8958, 0.8333, 0.8958, 0.9167, 0.875, 0.9167, 0.875, 0.9167, 0.8958, 0.9167, 0.8958, 1.0, 0.875, 1.0, 0.875, 2.22e-16, 0.8958, 2.22e-16, 0.8958, 0.08333, 0.875, 0.08333, 0.875, 0.08333, 0.8958, 0.08333, 0.8958, 0.1667, 0.875, 0.1667, 0.875, 0.1667, 0.8958, 0.1667, 0.8958, 0.25, 0.875, 0.25, 0.875, 0.25, 0.8958, 0.25, 0.8958, 0.3333, 0.875, 0.3333, 0.875, 0.3333, 0.8958, 0.3333, 0.8958, 0.4167, 0.875, 0.4167, 0.875, 0.4167, 0.8958, 0.4167, 0.8958, 0.5, 0.875, 0.5, 0.8958, 0.5, 0.9167, 0.5, 0.9167, 0.5833, 0.8958, 0.5833, 0.8958, 0.5833, 0.9167, 0.5833, 0.9167, 0.6667, 0.8958, 0.6667, 0.8958, 0.6667, 0.9167, 0.6667, 0.9167, 0.75, 0.8958, 0.75, 0.8958, 0.75, 0.9167, 0.75, 0.9167, 0.8333, 0.8958, 0.8333, 0.8958, 0.8333, 0.9167, 0.8333, 0.9167, 0.9167, 0.8958, 0.9167, 0.8958, 0.9167, 0.9167, 0.9167, 0.9167, 1.0, 0.8958, 1.0, 0.8958, 2.22e-16, 0.9167, 2.22e-16, 0.9167, 0.08333, 0.8958, 0.08333, 0.8958, 0.08333, 0.9167, 0.08333, 0.9167, 0.1667, 0.8958, 0.1667, 0.8958, 0.1667, 0.9167, 0.1667, 0.9167, 0.25, 0.8958, 0.25, 0.8958, 0.25, 0.9167, 0.25, 0.9167, 0.3333, 0.8958, 0.3333, 0.8958, 0.3333, 0.9167, 0.3333, 0.9167, 0.4167, 0.8958, 0.4167, 0.8958, 0.4167, 0.9167, 0.4167, 0.9167, 0.5, 0.8958, 0.5, 0.9167, 0.5, 0.9375, 0.5, 0.9375, 0.5833, 0.9167, 0.5833, 0.9167, 0.5833, 0.9375, 0.5833, 0.9375, 0.6667, 0.9167, 0.6667, 0.9167, 0.6667, 0.9375, 0.6667, 0.9375, 0.75, 0.9167, 0.75, 0.9167, 0.75, 0.9375, 0.75, 0.9375, 0.8333, 0.9167, 0.8333, 0.9167, 0.8333, 0.9375, 0.8333, 0.9375, 0.9167, 0.9167, 0.9167, 0.9167, 0.9167, 0.9375, 0.9167, 0.9375, 1.0, 0.9167, 1.0, 0.9167, 2.22e-16, 0.9375, 2.22e-16, 0.9375, 0.08333, 0.9167, 0.08333, 0.9167, 0.08333, 0.9375, 0.08333, 0.9375, 0.1667, 0.9167, 0.1667, 0.9167, 0.1667, 0.9375, 0.1667, 0.9375, 0.25, 0.9167, 0.25, 0.9167, 0.25, 0.9375, 0.25, 0.9375, 0.3333, 0.9167, 0.3333, 0.9167, 0.3333, 0.9375, 0.3333, 0.9375, 0.4167, 0.9167, 0.4167, 0.9167, 0.4167, 0.9375, 0.4167, 0.9375, 0.5, 0.9167, 0.5, 0.9375, 0.5, 0.9583, 0.5, 0.9583, 0.5833, 0.9375, 0.5833, 0.9375, 0.5833, 0.9583, 0.5833, 0.9583, 0.6667, 0.9375, 0.6667, 0.9375, 0.6667, 0.9583, 0.6667, 0.9583, 0.75, 0.9375, 0.75, 0.9375, 0.75, 0.9583, 0.75, 0.9583, 0.8333, 0.9375, 0.8333, 0.9375, 0.8333, 0.9583, 0.8333, 0.9583, 0.9167, 0.9375, 0.9167, 0.9375, 0.9167, 0.9583, 0.9167, 0.9583, 1.0, 0.9375, 1.0, 0.9375, 2.22e-16, 0.9583, 2.22e-16, 0.9583, 0.08333, 0.9375, 0.08333, 0.9375, 0.08333, 0.9583, 0.08333, 0.9583, 0.1667, 0.9375, 0.1667, 0.9583, 0.25, 0.9375, 0.25, 0.9375, 0.25, 0.9583, 0.25, 0.9375, 0.25, 0.9583, 0.25, 0.9583, 0.3333, 0.9375, 0.3333, 0.9375, 0.3333, 0.9583, 0.3333, 0.9583, 0.4167, 0.9375, 0.4167, 0.9375, 0.4167, 0.9583, 0.4167, 0.9583, 0.5, 0.9375, 0.5, 0.9583, 0.5, 0.9792, 0.5, 0.9792, 0.5833, 0.9583, 0.5833, 0.9583, 0.5833, 0.9792, 0.5833, 0.9792, 0.6667, 0.9583, 0.6667, 0.9583, 0.6667, 0.9792, 0.6667, 0.9792, 0.75, 0.9583, 0.75, 0.9583, 0.75, 0.9792, 0.75, 0.9792, 0.8333, 0.9583, 0.8333, 0.9583, 0.8333, 0.9792, 0.8333, 0.9792, 0.9167, 0.9583, 0.9167, 0.9583, 0.9167, 0.9792, 0.9167, 0.9792, 1.0, 0.9583, 1.0, 0.9583, 2.22e-16, 0.9792, 2.22e-16, 0.9792, 0.08333, 0.9583, 0.08333, 0.9583, 0.08333, 0.9792, 0.08333, 0.9792, 0.1667, 0.9583, 0.1667, 0.9583, 0.1667, 0.9792, 0.1667, 0.9792, 0.25, 0.9583, 0.25, 0.9583, 0.25, 0.9792, 0.25, 0.9792, 0.3333, 0.9583, 0.3333, 0.9583, 0.3333, 0.9792, 0.3333, 0.9792, 0.4167, 0.9583, 0.4167, 0.9583, 0.4167, 0.9792, 0.4167, 0.9792, 0.5, 0.9583, 0.5, 0.9792, 0.5, 1.0, 0.5, 1.0, 0.5833, 0.9792, 0.5833, 0.9792, 0.5833, 1.0, 0.5833, 1.0, 0.6667, 0.9792, 0.6667, 0.9792, 0.6667, 1.0, 0.6667, 1.0, 0.75, 0.9792, 0.75, 0.9792, 0.75, 1.0, 0.75, 1.0, 0.8333, 0.9792, 0.8333, 0.9792, 0.8333, 1.0, 0.8333, 1.0, 0.9167, 0.9792, 0.9167, 0.9792, 0.9167, 1.0, 0.9167, 1.0, 1.0, 0.9792, 1.0, 0.9792, 2.22e-16, 1.0, 2.22e-16, 1.0, 0.08333, 0.9792, 0.08333, 0.9792, 0.08333, 1.0, 0.08333, 1.0, 0.1667, 0.9792, 0.1667, 0.9792, 0.1667, 1.0, 0.1667, 1.0, 0.25, 0.9792, 0.25, 0.9792, 0.25, 1.0, 0.25, 1.0, 0.3333, 0.9792, 0.3333, 0.9792, 0.3333, 1.0, 0.3333, 1.0, 0.4167, 0.9792, 0.4167, 0.9792, 0.4167, 1.0, 0.4167, 1.0, 0.5, 0.9792, 0.5, 0.5417, 0.1667, 0.5625, 0.1667, 0.5625, 0.1667, 0.5417, 0.1667, 0.5625, 0.25, 0.5417, 0.25, 0.5417, 0.25, 0.5625, 0.25, 0.9375, 0.25, 0.9375, 0.1667, 0.9375, 0.1667, 0.9375, 0.25, 0.9583, 0.1667, 0.9583, 0.25, 0.9583, 0.25, 0.9583, 0.1667, 0.5417, 0.25, 0.5417, 0.1667, 0.5417, 0.1667, 0.5417, 0.25, 0.5625, 0.1667, 0.5625, 0.25, 0.5625, 0.25, 0.5625, 0.1667, 0.9375, 0.1667, 0.9583, 0.1667, 0.9583, 0.25, 0.9375, 0.25, 0.5417, 0.1667, 0.5625, 0.1667, 0.5625, 0.25, 0.5417, 0.25, 0.5, 0.75, 0.5, 0.8333, 0.5, 0.8333, 0.5, 0.75, 1.0, 0.5833, 1.0, 0.5, 1.0, 0.5, 1.0, 0.5833, 1.0, 0.5, 1.0, 0.4167, 1.0, 0.4167, 1.0, 0.5, 1.0, 0.1667, 1.0, 0.08333, 1.0, 0.08333, 1.0, 0.1667, 0.5, 0.3333, 0.5, 0.4167, 0.5, 0.4167, 0.5, 0.3333, 0.5, 0.9167, 0.5, 1.0, 0.5, 1.0, 0.5, 0.9167, 1.0, 0.8333, 1.0, 0.75, 1.0, 0.75, 1.0, 0.8333, 1.0, 0.4167, 1.0, 0.3333, 1.0, 0.3333, 1.0, 0.4167, 0.5, 0.5, 0.5, 0.5833, 0.5, 0.5833, 0.5, 0.5, 0.5, 0.08333, 0.5, 0.1667, 0.5, 0.1667, 0.5, 0.08333, 1.0, 0.08333, 1.0, 2.22e-16, 1.0, 2.22e-16, 1.0, 0.08333, 0.5, 0.6667, 0.5, 0.75, 0.5, 0.75, 0.5, 0.6667, 1.0, 0.75, 1.0, 0.6667, 1.0, 0.6667, 1.0, 0.75, 0.5, 0.25, 0.5, 0.3333, 0.5, 0.3333, 0.5, 0.25, 1.0, 0.3333, 1.0, 0.25, 1.0, 0.25, 1.0, 0.3333, 0.5, 0.8333, 0.5, 0.9167, 0.5, 0.9167, 0.5, 0.8333, 1.0, 1.0, 1.0, 0.9167, 1.0, 0.9167, 1.0, 1.0, 1.0, 0.6667, 1.0, 0.5833, 1.0, 0.5833, 1.0, 0.6667, 0.5, 0.4167, 0.5, 0.5, 0.5, 0.5, 0.5, 0.4167, 0.5, 2.22e-16, 0.5, 0.08333, 0.5, 0.08333, 0.5, 2.22e-16, 0.5, 0.5833, 0.5, 0.6667, 0.5, 0.6667, 0.5, 0.5833, 1.0, 0.25, 1.0, 0.1667, 1.0, 0.1667, 1.0, 0.25, 0.5, 0.5, 0.5, 0.5833, 0.5, 0.6667, 0.5, 0.75, 0.5, 0.8333, 0.5, 0.9167, 0.5, 2.22e-16, 0.5, 0.08333, 0.5, 0.1667, 0.5, 0.25, 0.5, 0.3333, 0.5, 0.4167, 1.0, 0.5, 1.0, 0.4167, 1.0, 0.3333, 1.0, 0.25, 1.0, 0.1667, 1.0, 0.08333, 1.0, 2.22e-16, 1.0, 0.9167, 1.0, 0.8333, 1.0, 0.75, 1.0, 0.6667, 1.0, 0.5833, 1.0, 0.9167, 1.0, 0.8333, 1.0, 0.8333, 1.0, 0.9167, 0.5, 0.1667, 0.5, 0.25, 0.5, 0.25, 0.5, 0.1667])
me_torus_001.materials.append(mat_bench_body)
me_torus_001.use_remesh_fix_poles = True
me_torus_001.use_remesh_preserve_attributes = False
me_torus_001.use_mirror_vertex_groups = False
me_torus_001.update()
me_cube_003 = bpy.data.meshes.new('Cube.003')
me_cube_003.from_pydata([(-1.006, -2.461, 0.2133), (-1.006, -2.461, 0.4117), (-1.006, 2.461, 0.2133), (-1.006, 2.461, 0.4117), (-0.7829, -2.461, 0.2133), (-0.7829, -2.461, 0.4117), (-0.7829, 2.461, 0.2133), (-0.7829, 2.461, 0.4117)], [], [(0, 1, 3, 2), (2, 3, 7, 6), (6, 7, 5, 4), (4, 5, 1, 0), (2, 6, 4, 0), (7, 3, 1, 5)])
_uv = me_cube_003.uv_layers.new(name='UVMap')
_uv.uv.foreach_set('vector', [0.375, 0.0, 0.625, 0.0, 0.625, 0.25, 0.375, 0.25, 0.375, 0.25, 0.625, 0.25, 0.625, 0.5, 0.375, 0.5, 0.375, 0.5, 0.625, 0.5, 0.625, 0.75, 0.375, 0.75, 0.375, 0.75, 0.625, 0.75, 0.625, 1.0, 0.375, 1.0, 0.125, 0.5, 0.375, 0.5, 0.375, 0.75, 0.125, 0.75, 0.625, 0.5, 0.875, 0.5, 0.875, 0.75, 0.625, 0.75])
me_cube_003.materials.append(mat_bench)
me_cube_003.use_remesh_fix_poles = True
me_cube_003.use_remesh_preserve_attributes = False
me_cube_003.use_mirror_vertex_groups = False
me_cube_003.update()
me_cube_004 = bpy.data.meshes.new('Cube.004')
me_cube_004.from_pydata([(-0.9208, -2.341, 0.2421), (-0.9208, -2.047, 0.2421), (0.9447, -2.341, 0.2421), (0.9447, -2.047, 0.2421), (-0.8835, -2.304, 0.1249), (-0.9208, -2.341, 0.1622), (-0.8931, -2.313, 0.1261), (-0.9021, -2.322, 0.1299), (-0.9099, -2.33, 0.1358), (-0.9158, -2.336, 0.1436), (-0.9196, -2.34, 0.1526), (-0.8835, -2.085, 0.1249), (-0.9208, -2.047, 0.1622), (-0.8931, -2.075, 0.1261), (-0.9021, -2.066, 0.1299), (-0.9099, -2.058, 0.1358), (-0.9158, -2.052, 0.1436), (-0.9196, -2.049, 0.1526), (0.9073, -2.304, 0.1249), (0.9447, -2.341, 0.1622), (0.917, -2.313, 0.1261), (0.926, -2.322, 0.1299), (0.9338, -2.33, 0.1358), (0.9397, -2.336, 0.1436), (0.9434, -2.34, 0.1526), (0.9073, -2.085, 0.1249), (0.9447, -2.047, 0.1622), (0.917, -2.075, 0.1261), (0.926, -2.066, 0.1299), (0.9338, -2.058, 0.1358), (0.9397, -2.052, 0.1436), (0.9434, -2.049, 0.1526)], [], [(26, 3, 2, 19), (11, 25, 18, 4), (12, 1, 3, 26), (3, 1, 0, 2), (19, 2, 0, 5), (11, 4, 6, 13), (13, 6, 7, 14), (14, 7, 8, 15), (15, 8, 9, 16), (16, 9, 10, 17), (17, 10, 5, 12), (25, 11, 13, 27), (27, 13, 14, 28), (28, 14, 15, 29), (29, 15, 16, 30), (30, 16, 17, 31), (31, 17, 12, 26), (18, 25, 27, 20), (20, 27, 28, 21), (21, 28, 29, 22), (22, 29, 30, 23), (23, 30, 31, 24), (24, 31, 26, 19), (4, 18, 20, 6), (6, 20, 21, 7), (7, 21, 22, 8), (8, 22, 23, 9), (9, 23, 24, 10), (10, 24, 19, 5), (12, 5, 0, 1)])
_uv = me_cube_004.uv_layers.new(name='UVMap')
_uv.uv.foreach_set('vector', [0.4547, 0.5, 0.625, 0.5, 0.625, 0.75, 0.4547, 0.75, 0.13, 0.5318, 0.37, 0.5318, 0.37, 0.7182, 0.13, 0.7182, 0.4547, 0.25, 0.625, 0.25, 0.625, 0.5, 0.4547, 0.5, 0.625, 0.5, 0.875, 0.5, 0.875, 0.75, 0.625, 0.75, 0.4547, 0.75, 0.625, 0.75, 0.625, 1.0, 0.4547, 1.0, 0.13, 0.5318, 0.13, 0.7182, 0.1287, 0.7264, 0.1287, 0.5236, 0.1287, 0.5236, 0.1287, 0.7264, 0.1275, 0.7341, 0.1275, 0.5159, 0.1275, 0.5159, 0.1275, 0.7341, 0.125, 0.7407, 0.125, 0.5093, 0.375, 0.2779, 0.375, 0.972, 0.453, 0.949, 0.4165, 0.2611, 0.4165, 0.2611, 0.453, 0.949, 0.4927, 0.9382, 0.4345, 0.2528, 0.4345, 0.2528, 0.4927, 0.9382, 0.5344, 0.9203, 0.4547, 0.25, 0.37, 0.5318, 0.13, 0.5318, 0.1287, 0.5236, 0.3713, 0.5236, 0.3713, 0.5236, 0.1287, 0.5236, 0.1275, 0.5159, 0.3725, 0.5159, 0.3725, 0.5159, 0.1275, 0.5159, 0.1265, 0.5, 0.3735, 0.5, 0.375, 0.4985, 0.375, 0.2515, 0.4148, 0.2507, 0.4148, 0.4993, 0.4148, 0.4993, 0.4148, 0.2507, 0.4341, 0.2502, 0.4341, 0.4998, 0.4341, 0.4998, 0.4341, 0.2502, 0.4547, 0.25, 0.4547, 0.5, 0.37, 0.7182, 0.37, 0.5318, 0.3713, 0.5236, 0.3713, 0.7264, 0.3713, 0.7264, 0.3713, 0.5236, 0.3725, 0.5159, 0.3725, 0.7341, 0.3725, 0.7341, 0.3725, 0.5159, 0.375, 0.5093, 0.375, 0.7407, 0.375, 0.7407, 0.375, 0.5093, 0.4148, 0.5043, 0.4148, 0.7457, 0.4148, 0.7457, 0.4148, 0.5043, 0.4341, 0.5011, 0.4341, 0.7489, 0.4341, 0.7489, 0.4341, 0.5011, 0.4547, 0.5, 0.4547, 0.75, 0.13, 0.7182, 0.37, 0.7182, 0.3713, 0.7264, 0.1287, 0.7264, 0.1287, 0.7264, 0.3713, 0.7264, 0.3725, 0.7341, 0.1275, 0.7341, 0.1275, 0.7341, 0.3725, 0.7341, 0.3735, 0.75, 0.1265, 0.75, 0.375, 0.9985, 0.375, 0.7515, 0.4148, 0.7507, 0.4148, 0.9993, 0.4148, 0.9993, 0.4148, 0.7507, 0.4341, 0.7502, 0.4341, 0.9998, 0.4341, 0.9998, 0.4341, 0.7502, 0.4547, 0.75, 0.4547, 1.0, 0.4547, 0.25, 0.5344, 0.9203, 0.875, 0.75, 0.625, 0.25])
me_cube_004.materials.append(mat_bench_body)
me_cube_004.use_remesh_fix_poles = True
me_cube_004.use_remesh_preserve_attributes = False
me_cube_004.use_mirror_vertex_groups = False
me_cube_004.update()

# ---- objects
ob_benchbody = bpy.data.objects.new('BenchBody', me_torus_001)
ob_bench = bpy.data.objects.new('Bench', me_cube_003)
ob_bencharm = bpy.data.objects.new('BenchArm', me_cube_004)

# ---- transforms, parenting, visibility, modifiers, constraints
ob_benchbody.location = (0.0, 0.0, 0.0)
ob_benchbody.rotation_euler = (1.571, -0.0, 0.0)
ob_benchbody.lineart.crease_threshold = 0.0
_m = ob_benchbody.modifiers.new('Mirror', 'MIRROR')
_m.use_axis = (False, False, True)
_m = ob_benchbody.modifiers.new('Bevel', 'BEVEL')
_m.limit_method = 'NONE'
ob_bench.location = (0.0, 0.0, 0.0)
ob_bench.lineart.crease_threshold = 0.0
_m = ob_bench.modifiers.new('Array', 'ARRAY')
_m.count = 7
_m.constant_offset_displace = (0.0, 0.0, 0.0)
_m.relative_offset_displace = (1.33, 0.0, 0.0)
_m = ob_bench.modifiers.new('Bevel', 'BEVEL')
_m.width = 0.04
_m.width_pct = 0.04
_m.segments = 7
_m.limit_method = 'NONE'
ob_bencharm.location = (0.0, 0.0, 0.0)
ob_bencharm.lineart.crease_threshold = 0.0
_m = ob_bencharm.modifiers.new('Mirror', 'MIRROR')
_m.use_axis = (False, True, False)

# ---- collection membership
col_collection.objects.link(ob_benchbody)
col_collection.objects.link(ob_bench)
col_collection.objects.link(ob_bencharm)

# ---- scene / render settings (as saved in the file)
scene.frame_start = 1; scene.frame_end = 250; scene.frame_set(1)
scene.render.engine = 'BLENDER_EEVEE_NEXT'
scene.cycles.use_denoising = False
scene.cycles.samples = 128
scene.cycles.sampling_pattern = 'TABULATED_SOBOL'
scene.cycles.use_adaptive_sampling = False
scene.cycles.use_light_tree = False
scene.view_settings.view_transform = 'Filmic'
bpy.context.view_layer.update()

# ---- added for rendering (the .blend has no active camera and no usable light): camera, sun
cam_auto = bpy.data.cameras.new('AutoCamera')
cam_auto.lens = 50.0
cam_auto.sensor_width = 36.0
cam_auto.clip_end = 1000.0
ob_auto_camera = bpy.data.objects.new('AutoCamera', cam_auto)
scene.collection.objects.link(ob_auto_camera)
ob_auto_camera.location = (6.27697, -7.53237, 5.37718)
ob_auto_camera.rotation_euler = (1.09748, -7.21219e-08, 0.694738)
scene.camera = ob_auto_camera
light_auto_sun = bpy.data.lights.new('AutoSun', 'SUN')
light_auto_sun.energy = 3.0
light_auto_sun.angle = 0.0523599
ob_auto_sun = bpy.data.objects.new('AutoSun', light_auto_sun)
scene.collection.objects.link(ob_auto_sun)
ob_auto_sun.rotation_euler = (0.872665, 0.174533, 0.523599)
bpy.context.view_layer.update()
